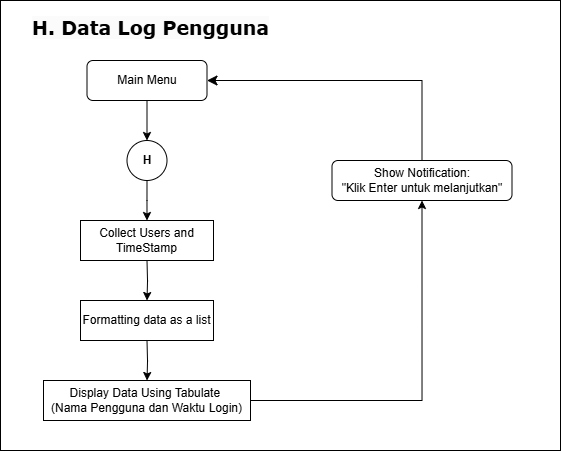

The diagram above was exported from draw.io. Its source (the exported page's mxGraphModel, read from the mxfile embedded in the PNG):
<mxGraphModel dx="1014" dy="780" grid="1" gridSize="10" guides="1" tooltips="1" connect="1" arrows="1" fold="1" page="1" pageScale="1" pageWidth="850" pageHeight="1100" math="0" shadow="0">
  <root>
    <mxCell id="E0yBoPyyk0a8oxHIBCIO-0" />
    <mxCell id="E0yBoPyyk0a8oxHIBCIO-1" parent="E0yBoPyyk0a8oxHIBCIO-0" />
    <mxCell id="38LwQoseZexJTgaPCKTG-1" value="" style="rounded=0;whiteSpace=wrap;html=1;" vertex="1" parent="E0yBoPyyk0a8oxHIBCIO-1">
      <mxGeometry x="80" y="50" width="560" height="450" as="geometry" />
    </mxCell>
    <mxCell id="38LwQoseZexJTgaPCKTG-2" value="&lt;span style=&quot;color: rgb(0, 0, 0); font-family: Verdana; font-size: 19px; font-style: normal; font-variant-ligatures: normal; font-variant-caps: normal; font-weight: 700; letter-spacing: normal; orphans: 2; text-align: center; text-indent: 0px; text-transform: none; widows: 2; word-spacing: 0px; -webkit-text-stroke-width: 0px; white-space: nowrap; background-color: rgb(251, 251, 251); text-decoration-thickness: initial; text-decoration-style: initial; text-decoration-color: initial; float: none; display: inline !important;&quot;&gt;H. Data Log Pengguna&lt;/span&gt;" style="text;whiteSpace=wrap;html=1;" vertex="1" parent="E0yBoPyyk0a8oxHIBCIO-1">
      <mxGeometry x="110" y="60" width="330" height="50" as="geometry" />
    </mxCell>
    <mxCell id="38LwQoseZexJTgaPCKTG-3" value="" style="edgeStyle=orthogonalEdgeStyle;rounded=0;orthogonalLoop=1;jettySize=auto;html=1;" edge="1" parent="E0yBoPyyk0a8oxHIBCIO-1" source="38LwQoseZexJTgaPCKTG-4">
      <mxGeometry relative="1" as="geometry">
        <mxPoint x="226.5" y="270" as="targetPoint" />
      </mxGeometry>
    </mxCell>
    <mxCell id="38LwQoseZexJTgaPCKTG-4" value="&lt;b&gt;H&lt;/b&gt;" style="ellipse;whiteSpace=wrap;html=1;aspect=fixed;" vertex="1" parent="E0yBoPyyk0a8oxHIBCIO-1">
      <mxGeometry x="206.5" y="190" width="40" height="40" as="geometry" />
    </mxCell>
    <mxCell id="38LwQoseZexJTgaPCKTG-5" style="edgeStyle=orthogonalEdgeStyle;rounded=0;orthogonalLoop=1;jettySize=auto;html=1;entryX=0.5;entryY=0;entryDx=0;entryDy=0;" edge="1" parent="E0yBoPyyk0a8oxHIBCIO-1">
      <mxGeometry relative="1" as="geometry">
        <mxPoint x="226.5" y="310" as="sourcePoint" />
        <mxPoint x="226.5" y="350" as="targetPoint" />
      </mxGeometry>
    </mxCell>
    <mxCell id="38LwQoseZexJTgaPCKTG-6" value="" style="edgeStyle=orthogonalEdgeStyle;rounded=0;orthogonalLoop=1;jettySize=auto;html=1;" edge="1" parent="E0yBoPyyk0a8oxHIBCIO-1">
      <mxGeometry relative="1" as="geometry">
        <mxPoint x="226.5" y="390" as="sourcePoint" />
        <mxPoint x="226.5322580645161" y="430" as="targetPoint" />
      </mxGeometry>
    </mxCell>
    <mxCell id="38LwQoseZexJTgaPCKTG-7" style="edgeStyle=orthogonalEdgeStyle;rounded=0;orthogonalLoop=1;jettySize=auto;html=1;entryX=0.5;entryY=1;entryDx=0;entryDy=0;exitX=1;exitY=0.5;exitDx=0;exitDy=0;" edge="1" parent="E0yBoPyyk0a8oxHIBCIO-1" source="38LwQoseZexJTgaPCKTG-20" target="38LwQoseZexJTgaPCKTG-17">
      <mxGeometry relative="1" as="geometry">
        <mxPoint x="321.5" y="730" as="sourcePoint" />
        <Array as="points">
          <mxPoint x="501" y="450" />
        </Array>
      </mxGeometry>
    </mxCell>
    <mxCell id="38LwQoseZexJTgaPCKTG-15" value="" style="edgeStyle=orthogonalEdgeStyle;rounded=0;orthogonalLoop=1;jettySize=auto;html=1;" edge="1" parent="E0yBoPyyk0a8oxHIBCIO-1" source="38LwQoseZexJTgaPCKTG-16" target="38LwQoseZexJTgaPCKTG-4">
      <mxGeometry relative="1" as="geometry" />
    </mxCell>
    <mxCell id="38LwQoseZexJTgaPCKTG-16" value="Main Menu" style="rounded=1;whiteSpace=wrap;html=1;" vertex="1" parent="E0yBoPyyk0a8oxHIBCIO-1">
      <mxGeometry x="166.5" y="110" width="120" height="40" as="geometry" />
    </mxCell>
    <mxCell id="38LwQoseZexJTgaPCKTG-17" value="Show Notification:&lt;div&gt;&quot;Klik Enter untuk melanjutkan&quot;&lt;/div&gt;" style="rounded=1;whiteSpace=wrap;html=1;" vertex="1" parent="E0yBoPyyk0a8oxHIBCIO-1">
      <mxGeometry x="411.5" y="210" width="180" height="40" as="geometry" />
    </mxCell>
    <mxCell id="38LwQoseZexJTgaPCKTG-18" value="Collect Users and TimeStamp" style="rounded=0;whiteSpace=wrap;html=1;" vertex="1" parent="E0yBoPyyk0a8oxHIBCIO-1">
      <mxGeometry x="160" y="270" width="133" height="40" as="geometry" />
    </mxCell>
    <mxCell id="38LwQoseZexJTgaPCKTG-19" value="Formatting data as a list" style="rounded=0;whiteSpace=wrap;html=1;" vertex="1" parent="E0yBoPyyk0a8oxHIBCIO-1">
      <mxGeometry x="160" y="350" width="133" height="40" as="geometry" />
    </mxCell>
    <mxCell id="38LwQoseZexJTgaPCKTG-20" value="Display Data Using Tabulate&amp;nbsp;&lt;div&gt;(Nama Pengguna dan Waktu Login)&lt;/div&gt;" style="rounded=0;whiteSpace=wrap;html=1;" vertex="1" parent="E0yBoPyyk0a8oxHIBCIO-1">
      <mxGeometry x="123" y="430" width="207" height="40" as="geometry" />
    </mxCell>
    <mxCell id="38LwQoseZexJTgaPCKTG-21" value="" style="edgeStyle=elbowEdgeStyle;elbow=horizontal;endArrow=classic;html=1;curved=0;rounded=0;endSize=8;startSize=8;exitX=0.5;exitY=0;exitDx=0;exitDy=0;entryX=1;entryY=0.5;entryDx=0;entryDy=0;" edge="1" parent="E0yBoPyyk0a8oxHIBCIO-1" source="38LwQoseZexJTgaPCKTG-17" target="38LwQoseZexJTgaPCKTG-16">
      <mxGeometry width="50" height="50" relative="1" as="geometry">
        <mxPoint x="461.5" y="460" as="sourcePoint" />
        <mxPoint x="511.5" y="410" as="targetPoint" />
        <Array as="points">
          <mxPoint x="501.5" y="170" />
        </Array>
      </mxGeometry>
    </mxCell>
  </root>
</mxGraphModel>